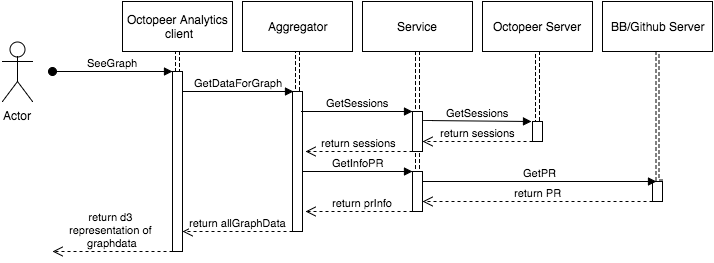

The diagram above was exported from draw.io. Its source (the exported page's mxGraphModel, read from the mxfile embedded in the PNG):
<mxGraphModel dx="1194" dy="736" grid="1" gridSize="10" guides="1" tooltips="1" connect="1" arrows="1" fold="1" page="1" pageScale="1" pageWidth="826" pageHeight="1169" background="#ffffff" math="0" shadow="0">
  <root>
    <mxCell id="0" />
    <mxCell id="1" parent="0" />
    <mxCell id="2" value="Actor" style="shape=umlActor;verticalLabelPosition=bottom;labelBackgroundColor=#ffffff;verticalAlign=top;html=1;" vertex="1" parent="1">
      <mxGeometry x="90" y="90" width="30" height="60" as="geometry" />
    </mxCell>
    <mxCell id="7" style="edgeStyle=orthogonalEdgeStyle;rounded=0;html=1;jettySize=auto;orthogonalLoop=1;dashed=1;shape=link;" edge="1" parent="1" source="3" target="4">
      <mxGeometry relative="1" as="geometry" />
    </mxCell>
    <mxCell id="3" value="Octopeer Analytics&lt;div&gt;&amp;nbsp;client&lt;/div&gt;" style="html=1;" vertex="1" parent="1">
      <mxGeometry x="210" y="50" width="110" height="50" as="geometry" />
    </mxCell>
    <mxCell id="4" value="" style="html=1;points=[];perimeter=orthogonalPerimeter;" vertex="1" parent="1">
      <mxGeometry x="260" y="120" width="10" height="180" as="geometry" />
    </mxCell>
    <mxCell id="5" value="SeeGraph" style="html=1;verticalAlign=bottom;startArrow=oval;endArrow=block;startSize=8;" edge="1" target="4" parent="1">
      <mxGeometry relative="1" as="geometry">
        <mxPoint x="140" y="120" as="sourcePoint" />
      </mxGeometry>
    </mxCell>
    <mxCell id="21" style="edgeStyle=orthogonalEdgeStyle;shape=link;rounded=0;html=1;exitX=0.5;exitY=1;jettySize=auto;orthogonalLoop=1;dashed=1;" edge="1" parent="1" source="9">
      <mxGeometry relative="1" as="geometry">
        <mxPoint x="384" y="140" as="targetPoint" />
        <Array as="points">
          <mxPoint x="385" y="175" />
          <mxPoint x="384" y="175" />
        </Array>
      </mxGeometry>
    </mxCell>
    <mxCell id="9" value="Aggregator" style="html=1;" vertex="1" parent="1">
      <mxGeometry x="330" y="50" width="110" height="50" as="geometry" />
    </mxCell>
    <mxCell id="10" value="" style="html=1;points=[];perimeter=orthogonalPerimeter;" vertex="1" parent="1">
      <mxGeometry x="380" y="140" width="10" height="140" as="geometry" />
    </mxCell>
    <mxCell id="13" value="GetDataForGraph" style="html=1;verticalAlign=bottom;endArrow=block;entryX=0.1;entryY=0;entryPerimeter=0;" edge="1" parent="1" target="10">
      <mxGeometry width="80" relative="1" as="geometry">
        <mxPoint x="270" y="140" as="sourcePoint" />
        <mxPoint x="350" y="140" as="targetPoint" />
      </mxGeometry>
    </mxCell>
    <mxCell id="22" style="edgeStyle=orthogonalEdgeStyle;shape=link;rounded=0;html=1;exitX=0.5;exitY=1;entryX=0.5;entryY=0.075;entryPerimeter=0;dashed=1;jettySize=auto;orthogonalLoop=1;" edge="1" parent="1" source="14" target="36">
      <mxGeometry relative="1" as="geometry">
        <Array as="points" />
      </mxGeometry>
    </mxCell>
    <mxCell id="14" value="Service" style="html=1;" vertex="1" parent="1">
      <mxGeometry x="450" y="50" width="110" height="50" as="geometry" />
    </mxCell>
    <mxCell id="15" value="" style="html=1;points=[];perimeter=orthogonalPerimeter;" vertex="1" parent="1">
      <mxGeometry x="500" y="160" width="10" height="40" as="geometry" />
    </mxCell>
    <mxCell id="16" value="GetSessions" style="html=1;verticalAlign=bottom;endArrow=block;entryX=0.1;entryY=0;entryPerimeter=0;" edge="1" parent="1">
      <mxGeometry x="389" y="160" width="80" as="geometry">
        <mxPoint x="389" y="160" as="sourcePoint" />
        <mxPoint x="500" y="160" as="targetPoint" />
      </mxGeometry>
    </mxCell>
    <mxCell id="23" style="edgeStyle=orthogonalEdgeStyle;shape=link;rounded=0;html=1;exitX=0.5;exitY=1;entryX=0.5;entryY=0.075;entryPerimeter=0;dashed=1;jettySize=auto;orthogonalLoop=1;" edge="1" parent="1" source="17" target="18">
      <mxGeometry relative="1" as="geometry" />
    </mxCell>
    <mxCell id="17" value="Octopeer Server" style="html=1;" vertex="1" parent="1">
      <mxGeometry x="570" y="50" width="110" height="50" as="geometry" />
    </mxCell>
    <mxCell id="19" value="GetSessions" style="html=1;verticalAlign=bottom;endArrow=block;entryX=-0.1;entryY=-0.025;entryPerimeter=0;" edge="1" parent="1" target="18">
      <mxGeometry x="510" y="170" width="80" as="geometry">
        <mxPoint x="510" y="170" as="sourcePoint" />
        <mxPoint x="621" y="170" as="targetPoint" />
        <Array as="points">
          <mxPoint x="510" y="169" />
        </Array>
      </mxGeometry>
    </mxCell>
    <mxCell id="26" value="return sessions" style="html=1;verticalAlign=bottom;endArrow=open;dashed=1;endSize=8;entryX=1;entryY=0.75;entryPerimeter=0;" edge="1" parent="1" source="18" target="15">
      <mxGeometry relative="1" as="geometry">
        <mxPoint x="650" y="190" as="sourcePoint" />
        <mxPoint x="570" y="190" as="targetPoint" />
      </mxGeometry>
    </mxCell>
    <mxCell id="27" value="return sessions" style="html=1;verticalAlign=bottom;endArrow=open;dashed=1;endSize=8;" edge="1" parent="1">
      <mxGeometry relative="1" as="geometry">
        <mxPoint x="500" y="200" as="sourcePoint" />
        <mxPoint x="393" y="200" as="targetPoint" />
      </mxGeometry>
    </mxCell>
    <mxCell id="18" value="" style="html=1;points=[];perimeter=orthogonalPerimeter;" vertex="1" parent="1">
      <mxGeometry x="620" y="170" width="10" height="20" as="geometry" />
    </mxCell>
    <mxCell id="46" style="edgeStyle=orthogonalEdgeStyle;shape=link;rounded=0;html=1;entryX=1;entryY=0;entryPerimeter=0;jettySize=auto;orthogonalLoop=1;width=-3;dashed=1;" edge="1" parent="1" source="32" target="33">
      <mxGeometry relative="1" as="geometry">
        <Array as="points">
          <mxPoint x="745" y="230" />
        </Array>
      </mxGeometry>
    </mxCell>
    <mxCell id="32" value="BB/Github Server" style="html=1;" vertex="1" parent="1">
      <mxGeometry x="690" y="50" width="110" height="50" as="geometry" />
    </mxCell>
    <mxCell id="33" value="" style="html=1;points=[];perimeter=orthogonalPerimeter;" vertex="1" parent="1">
      <mxGeometry x="740" y="230" width="10" height="20" as="geometry" />
    </mxCell>
    <mxCell id="36" value="" style="html=1;points=[];perimeter=orthogonalPerimeter;" vertex="1" parent="1">
      <mxGeometry x="500" y="220" width="10" height="40" as="geometry" />
    </mxCell>
    <mxCell id="40" value="GetInfoPR" style="html=1;verticalAlign=bottom;endArrow=block;entryX=0;entryY=0;entryPerimeter=0;" edge="1" parent="1" target="36">
      <mxGeometry width="80" relative="1" as="geometry">
        <mxPoint x="390" y="220" as="sourcePoint" />
        <mxPoint x="470" y="220" as="targetPoint" />
      </mxGeometry>
    </mxCell>
    <mxCell id="42" value="GetPR" style="html=1;verticalAlign=bottom;endArrow=block;entryX=0.4;entryY=0;entryPerimeter=0;" edge="1" parent="1" target="33">
      <mxGeometry width="80" relative="1" as="geometry">
        <mxPoint x="510" y="230" as="sourcePoint" />
        <mxPoint x="730" y="230" as="targetPoint" />
      </mxGeometry>
    </mxCell>
    <mxCell id="44" value="return PR" style="html=1;verticalAlign=bottom;endArrow=open;dashed=1;endSize=8;" edge="1" parent="1" target="36">
      <mxGeometry relative="1" as="geometry">
        <mxPoint x="740" y="250" as="sourcePoint" />
        <mxPoint x="660" y="250" as="targetPoint" />
      </mxGeometry>
    </mxCell>
    <mxCell id="45" value="return prInfo" style="html=1;verticalAlign=bottom;endArrow=open;dashed=1;endSize=8;entryX=1.3;entryY=0.857;entryPerimeter=0;" edge="1" parent="1">
      <mxGeometry x="-0.0654" relative="1" as="geometry">
        <mxPoint x="500" y="260" as="sourcePoint" />
        <mxPoint x="393" y="260" as="targetPoint" />
        <mxPoint as="offset" />
      </mxGeometry>
    </mxCell>
    <mxCell id="48" value="return allGraphData" style="html=1;verticalAlign=bottom;endArrow=open;dashed=1;endSize=8;" edge="1" parent="1">
      <mxGeometry relative="1" as="geometry">
        <mxPoint x="380" y="280" as="sourcePoint" />
        <mxPoint x="270" y="280" as="targetPoint" />
      </mxGeometry>
    </mxCell>
    <mxCell id="49" value="return d3&amp;nbsp;&lt;div&gt;representation&lt;span style=&quot;line-height: 1.2&quot;&gt;&amp;nbsp;of&amp;nbsp;&lt;/span&gt;&lt;/div&gt;&lt;div&gt;&lt;span style=&quot;line-height: 1.2&quot;&gt;graphdata&lt;/span&gt;&lt;/div&gt;" style="html=1;verticalAlign=bottom;endArrow=open;dashed=1;endSize=8;" edge="1" parent="1">
      <mxGeometry relative="1" as="geometry">
        <mxPoint x="260" y="300" as="sourcePoint" />
        <mxPoint x="140" y="300" as="targetPoint" />
      </mxGeometry>
    </mxCell>
    <mxCell id="50" style="edgeStyle=orthogonalEdgeStyle;shape=link;rounded=0;html=1;exitX=0.5;exitY=0.5;exitPerimeter=0;entryX=0.5;entryY=0.5;entryPerimeter=0;dashed=1;jettySize=auto;orthogonalLoop=1;" edge="1" parent="1" source="2" target="2">
      <mxGeometry relative="1" as="geometry" />
    </mxCell>
  </root>
</mxGraphModel>